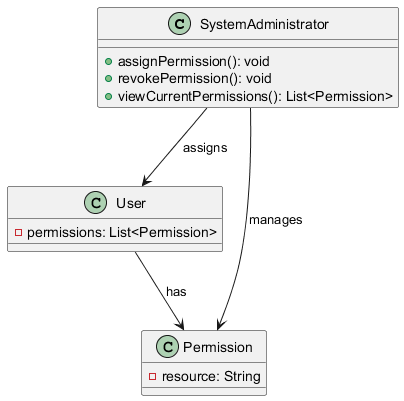

The diagram above was rendered by PlantUML. Its source (embedded in the PNG):
@startuml
class SystemAdministrator {
    + assignPermission(): void
    + revokePermission(): void
    + viewCurrentPermissions(): List<Permission>
}

class User {
    - permissions: List<Permission>
}

class Permission {
    - resource: String
}

SystemAdministrator --> User: assigns
SystemAdministrator --> Permission: manages
User --> Permission: has
@enduml